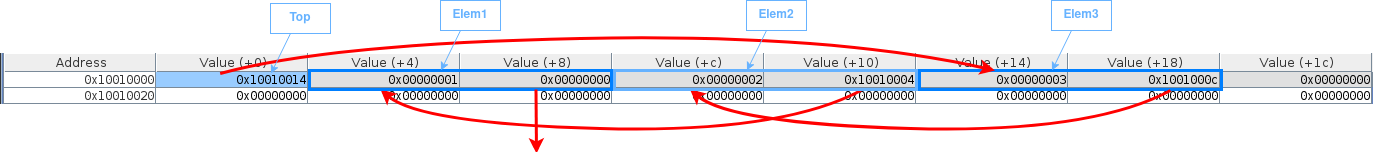

The diagram above was exported from draw.io. Its source (the exported page's mxGraphModel, read from the mxfile embedded in the PNG):
<mxGraphModel dx="462" dy="744" grid="1" gridSize="10" guides="1" tooltips="1" connect="1" arrows="1" fold="1" page="0" pageScale="1" pageWidth="850" pageHeight="1100" math="0" shadow="0">
  <root>
    <mxCell id="0" />
    <mxCell id="1" parent="0" />
    <mxCell id="kS8-_6zhhK1HY7oK3oj7-1" value="" style="shape=image;verticalLabelPosition=bottom;labelBackgroundColor=default;verticalAlign=top;aspect=fixed;imageAspect=0;image=data:image/png,(base64 omitted: 9212 chars);" parent="1" vertex="1">
      <mxGeometry x="60" y="240" width="1373" height="51" as="geometry" />
    </mxCell>
    <mxCell id="kS8-_6zhhK1HY7oK3oj7-12" value="" style="rounded=0;whiteSpace=wrap;html=1;strokeColor=#007FFF;fillColor=none;strokeWidth=3;" parent="1" vertex="1">
      <mxGeometry x="979" y="257" width="302" height="19" as="geometry" />
    </mxCell>
    <mxCell id="kS8-_6zhhK1HY7oK3oj7-15" value="" style="curved=1;endArrow=classic;html=1;rounded=0;strokeColor=#FF0000;fontColor=#FF0000;entryX=0.25;entryY=1;entryDx=0;entryDy=0;exitX=0.831;exitY=1.053;exitDx=0;exitDy=0;exitPerimeter=0;strokeWidth=3;" parent="1" source="kS8-_6zhhK1HY7oK3oj7-12" target="kS8-_6zhhK1HY7oK3oj7-9" edge="1">
      <mxGeometry width="50" height="50" relative="1" as="geometry">
        <mxPoint x="810" y="470" as="sourcePoint" />
        <mxPoint x="860" y="420" as="targetPoint" />
        <Array as="points">
          <mxPoint x="1150" y="320" />
          <mxPoint x="790" y="310" />
        </Array>
      </mxGeometry>
    </mxCell>
    <mxCell id="kS8-_6zhhK1HY7oK3oj7-19" value="" style="curved=1;endArrow=classic;html=1;rounded=0;strokeColor=#FF0000;fontColor=#FF0000;entryX=0.25;entryY=1;entryDx=0;entryDy=0;exitX=0.831;exitY=1.053;exitDx=0;exitDy=0;exitPerimeter=0;strokeWidth=3;" parent="1" edge="1">
      <mxGeometry width="50" height="50" relative="1" as="geometry">
        <mxPoint x="920.46" y="277.01" as="sourcePoint" />
        <mxPoint x="439.99799999999937" y="276.00299999999993" as="targetPoint" />
        <Array as="points">
          <mxPoint x="839.498" y="320.00299999999993" />
          <mxPoint x="479.49800000000005" y="310.00299999999993" />
        </Array>
      </mxGeometry>
    </mxCell>
    <mxCell id="kS8-_6zhhK1HY7oK3oj7-20" value="" style="curved=1;endArrow=classic;html=1;rounded=0;strokeColor=#FF0000;fontColor=#FF0000;entryX=0.25;entryY=0;entryDx=0;entryDy=0;strokeWidth=3;exitX=0.16;exitY=0.392;exitDx=0;exitDy=0;exitPerimeter=0;" parent="1" source="kS8-_6zhhK1HY7oK3oj7-1" target="kS8-_6zhhK1HY7oK3oj7-12" edge="1">
      <mxGeometry width="50" height="50" relative="1" as="geometry">
        <mxPoint x="290" y="190" as="sourcePoint" />
        <mxPoint x="209.53799999999933" y="128.99299999999994" as="targetPoint" />
        <Array as="points">
          <mxPoint x="390" y="230" />
          <mxPoint x="890" y="220" />
        </Array>
      </mxGeometry>
    </mxCell>
    <mxCell id="kS8-_6zhhK1HY7oK3oj7-3" value="" style="endArrow=classic;html=1;rounded=0;entryX=0.197;entryY=0.392;entryDx=0;entryDy=0;entryPerimeter=0;fillColor=#f8cecc;strokeColor=#66B2FF;" parent="1" target="kS8-_6zhhK1HY7oK3oj7-1" edge="1">
      <mxGeometry width="50" height="50" relative="1" as="geometry">
        <mxPoint x="350" y="220" as="sourcePoint" />
        <mxPoint x="750" y="360" as="targetPoint" />
      </mxGeometry>
    </mxCell>
    <mxCell id="kS8-_6zhhK1HY7oK3oj7-4" value="&lt;font color=&quot;#66B2FF&quot;&gt;Top&lt;/font&gt;" style="text;html=1;strokeColor=#66B2FF;fillColor=none;align=center;verticalAlign=middle;whiteSpace=wrap;rounded=0;fontStyle=1" parent="1" vertex="1">
      <mxGeometry x="330" y="190" width="60" height="30" as="geometry" />
    </mxCell>
    <mxCell id="kS8-_6zhhK1HY7oK3oj7-5" value="" style="rounded=0;whiteSpace=wrap;html=1;strokeColor=#007FFF;fillColor=none;strokeWidth=3;" parent="1" vertex="1">
      <mxGeometry x="369" y="257" width="302" height="19" as="geometry" />
    </mxCell>
    <mxCell id="kS8-_6zhhK1HY7oK3oj7-7" value="" style="endArrow=classic;html=1;rounded=0;entryX=0.197;entryY=0.392;entryDx=0;entryDy=0;entryPerimeter=0;fillColor=#f8cecc;strokeColor=#66B2FF;" parent="1" edge="1">
      <mxGeometry width="50" height="50" relative="1" as="geometry">
        <mxPoint x="520" y="217.01" as="sourcePoint" />
        <mxPoint x="500.481" y="257.00199999999995" as="targetPoint" />
      </mxGeometry>
    </mxCell>
    <mxCell id="kS8-_6zhhK1HY7oK3oj7-8" value="&lt;font color=&quot;#66B2FF&quot;&gt;Elem1&lt;/font&gt;" style="text;html=1;strokeColor=#66B2FF;fillColor=none;align=center;verticalAlign=middle;whiteSpace=wrap;rounded=0;fontStyle=1" parent="1" vertex="1">
      <mxGeometry x="500" y="187.01" width="60" height="30" as="geometry" />
    </mxCell>
    <mxCell id="kS8-_6zhhK1HY7oK3oj7-9" value="" style="rounded=0;whiteSpace=wrap;html=1;strokeColor=#66B2FF;fillColor=none;strokeWidth=3;" parent="1" vertex="1">
      <mxGeometry x="674" y="257" width="302" height="19" as="geometry" />
    </mxCell>
    <mxCell id="kS8-_6zhhK1HY7oK3oj7-10" value="" style="endArrow=classic;html=1;rounded=0;entryX=0.197;entryY=0.392;entryDx=0;entryDy=0;entryPerimeter=0;fillColor=#f8cecc;strokeColor=#66B2FF;" parent="1" edge="1">
      <mxGeometry width="50" height="50" relative="1" as="geometry">
        <mxPoint x="826" y="217.01" as="sourcePoint" />
        <mxPoint x="806.481" y="257.00199999999995" as="targetPoint" />
      </mxGeometry>
    </mxCell>
    <mxCell id="kS8-_6zhhK1HY7oK3oj7-11" value="&lt;font color=&quot;#66B2FF&quot;&gt;Elem2&lt;/font&gt;" style="text;html=1;strokeColor=#66B2FF;fillColor=none;align=center;verticalAlign=middle;whiteSpace=wrap;rounded=0;fontStyle=1" parent="1" vertex="1">
      <mxGeometry x="806" y="187.01" width="60" height="30" as="geometry" />
    </mxCell>
    <mxCell id="kS8-_6zhhK1HY7oK3oj7-13" value="" style="endArrow=classic;html=1;rounded=0;entryX=0.197;entryY=0.392;entryDx=0;entryDy=0;entryPerimeter=0;fillColor=#f8cecc;strokeColor=#66B2FF;" parent="1" edge="1">
      <mxGeometry width="50" height="50" relative="1" as="geometry">
        <mxPoint x="1131" y="217.01" as="sourcePoint" />
        <mxPoint x="1111.481" y="257.00199999999995" as="targetPoint" />
      </mxGeometry>
    </mxCell>
    <mxCell id="kS8-_6zhhK1HY7oK3oj7-14" value="&lt;font color=&quot;#66B2FF&quot;&gt;Elem3&lt;/font&gt;" style="text;html=1;strokeColor=#66B2FF;fillColor=none;align=center;verticalAlign=middle;whiteSpace=wrap;rounded=0;fontStyle=1" parent="1" vertex="1">
      <mxGeometry x="1111" y="187.01" width="60" height="30" as="geometry" />
    </mxCell>
    <mxCell id="kS8-_6zhhK1HY7oK3oj7-22" value="" style="curved=1;endArrow=classic;html=1;rounded=0;strokeColor=#FF0000;fontColor=#FF0000;strokeWidth=3;exitX=0.75;exitY=1;exitDx=0;exitDy=0;" parent="1" source="kS8-_6zhhK1HY7oK3oj7-5" edge="1">
      <mxGeometry width="50" height="50" relative="1" as="geometry">
        <mxPoint x="580" y="370" as="sourcePoint" />
        <mxPoint x="596" y="340" as="targetPoint" />
        <Array as="points" />
      </mxGeometry>
    </mxCell>
  </root>
</mxGraphModel>